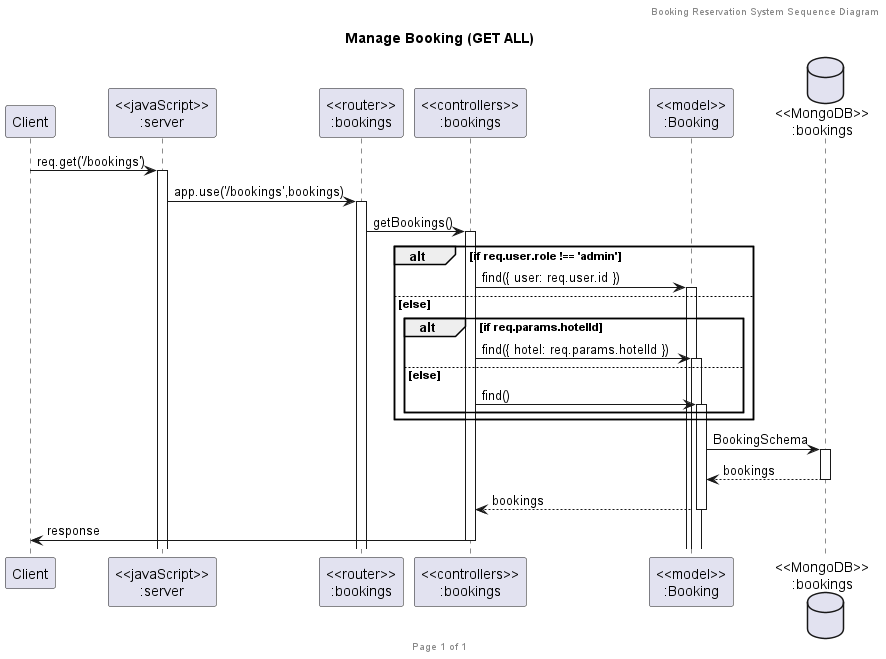

The diagram above was rendered by PlantUML. Its source (embedded in the PNG):
@startuml Manage Booking (GET ALL)

header Booking Reservation System Sequence Diagram
footer Page %page% of %lastpage%
title "Manage Booking (GET ALL)"

participant "Client" as client
participant "<<javaScript>>\n:server" as server
participant "<<router>>\n:bookings" as routerBookings
participant "<<controllers>>\n:bookings" as controllersBookings
participant "<<model>>\n:Booking" as modelBooking
database "<<MongoDB>>\n:bookings" as BookingsDatabase

client->server ++:req.get('/bookings')
server->routerBookings ++:app.use('/bookings',bookings)
routerBookings -> controllersBookings ++:getBookings()
alt if req.user.role !== 'admin'
    controllersBookings->modelBooking ++:find({ user: req.user.id })
else else
    alt if req.params.hotelId
        controllersBookings->modelBooking ++:find({ hotel: req.params.hotelId })
    else else
        controllersBookings->modelBooking ++:find()
    end
end
modelBooking ->BookingsDatabase ++: BookingSchema
BookingsDatabase --> modelBooking --: bookings
controllersBookings <-- modelBooking --:bookings
controllersBookings->client --:response

@enduml